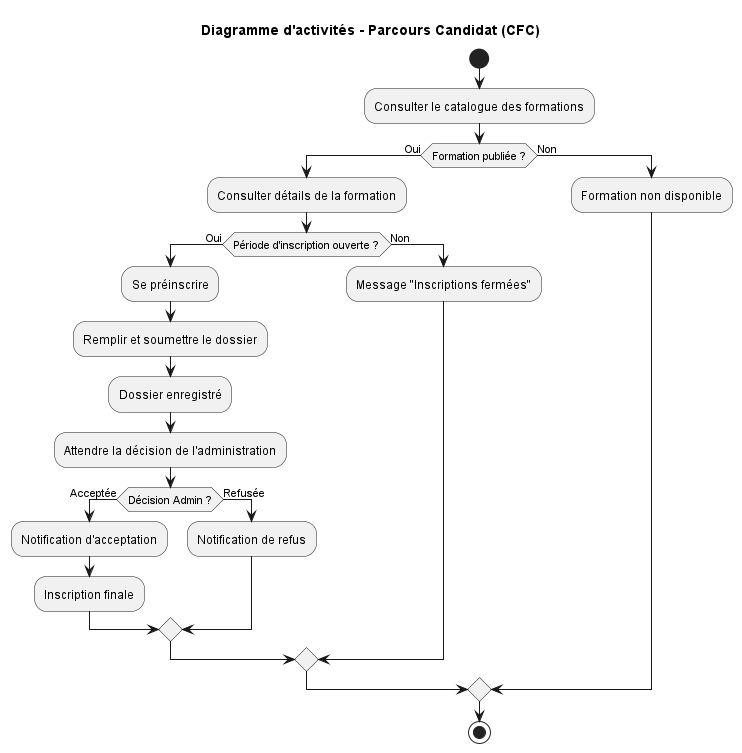

The diagram above was rendered by PlantUML. Its source (embedded in the PNG):
@startuml
title Diagramme d'activités - Parcours Candidat (CFC)

start

:Consulter le catalogue des formations;

if (Formation publiée ?) then (Oui)
    :Consulter détails de la formation;

    if (Période d'inscription ouverte ?) then (Oui)
        :Se préinscrire;
        :Remplir et soumettre le dossier;

        :Dossier enregistré;
        :Attendre la décision de l'administration;

        if (Décision Admin ?) then (Acceptée)
            :Notification d'acceptation;
            :Inscription finale;
        else (Refusée)
            :Notification de refus;
        endif

    else (Non)
        :Message "Inscriptions fermées";
    endif

else (Non)
    :Formation non disponible;
endif

stop
@enduml